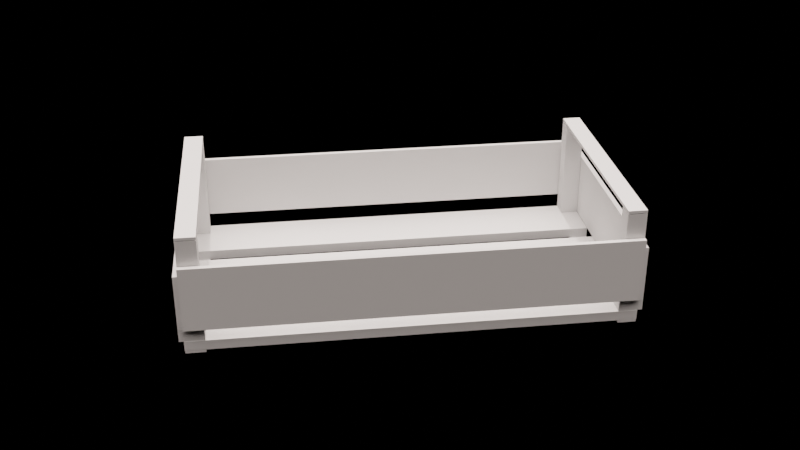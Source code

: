 # Source: gajba.blend  (saved by Blender 4.2.66; exported with 4.5.12 LTS)
import bpy
from mathutils import Matrix  # noqa: F401  (used for matrix-valued properties, if any)

bpy.ops.wm.read_factory_settings(use_empty=True)
scene = bpy.context.scene
scene.name = 'Scene'

# ---- collections
col_crate = bpy.data.collections.new('CRATE'); scene.collection.children.link(col_crate)

# ---- world
world_world = bpy.data.worlds.new('World'); scene.world = world_world
world_world.use_nodes = True; world_world.node_tree.nodes.clear()
_N = world_world.node_tree.nodes; _L = world_world.node_tree.links
n0 = _N.new('ShaderNodeBackground'); n0.name = 'Background'; n0.location = (370, 296)
n0.inputs[1].default_value = 0.2
n1 = _N.new('ShaderNodeOutputWorld'); n1.name = 'World Output'; n1.location = (565, 306)
n2 = _N.new('ShaderNodeTexSky'); n2.name = 'Sky Texture'; n2.location = (119, 315)
n2.sun_size = 1.571
n2.sun_intensity = 0.2
n2.sun_elevation = 1.571
n2.sun_rotation = 1.571
n2.air_density = 0.0
n2.dust_density = 0.0
n2.ozone_density = 0.0
_L.new(n0.outputs[0], n1.inputs[0])
_L.new(n2.outputs[0], n0.inputs[0])
n1.is_active_output = True
world_world.color = (0.05088, 0.05088, 0.05088)
world_world.use_sun_shadow = False
world_world.sun_shadow_jitter_overblur = 0.0
world_world.light_settings.ao_factor = 0.1

# ---- meshes
me_cube_002 = bpy.data.meshes.new('Cube.002')
me_cube_002.from_pydata([(1.023, -2.028, 1.199), (1.203, -2.028, 1.199), (1.023, -2.227, 1.199), (1.203, -2.227, 1.199), (1.023, 2.227, 1.199), (1.023, 2.037, 1.199), (1.203, 2.227, 1.199), (1.203, 2.037, 1.199), (1.213, -2.227, 0.9426), (1.213, -2.227, 0.2778), (1.213, 2.227, 0.2778), (1.213, 2.227, 0.9426), (1.263, -2.227, 0.2778), (1.263, -2.227, 0.9426), (1.263, 2.227, 0.9426), (1.263, 2.227, 0.2778), (1.203, -2.228, 0.835), (1.203, -2.228, 0.1277), (1.203, -2.278, 0.835), (1.203, -2.278, 0.1277), (1.203, 2.229, 0.8274), (1.203, 2.229, 0.1313), (1.203, 2.279, 0.1313), (1.203, 2.279, 0.8274), (1.203, 2.227, 1.208), (1.203, 2.037, 1.208), (1.203, 2.227, 1.238), (1.203, 2.037, 1.238), (1.203, -2.028, 1.208), (1.203, -2.227, 1.208), (1.203, -2.028, 1.238), (1.203, -2.227, 1.238), (-1.023, -2.028, 1.199), (-1.203, -2.028, 1.199), (-1.023, -2.227, 1.199), (-1.203, -2.227, 1.199), (-1.023, 2.227, 1.199), (-1.023, 2.037, 1.199), (-1.203, 2.227, 1.199), (-1.203, 2.037, 1.199), (-1.213, -2.227, 0.9426), (-1.213, -2.227, 0.2778), (-1.213, 2.227, 0.2778), (-1.213, 2.227, 0.9426), (-1.263, -2.227, 0.2778), (-1.263, -2.227, 0.9426), (-1.263, 2.227, 0.9426), (-1.263, 2.227, 0.2778), (-1.203, -2.228, 0.1277), (-1.203, -2.228, 0.835), (-1.203, -2.278, 0.835), (-1.203, -2.278, 0.1277), (-1.203, 2.229, 0.8274), (-1.203, 2.229, 0.1313), (-1.203, 2.279, 0.1313), (-1.203, 2.279, 0.8274), (-1.203, 2.227, 1.208), (-1.203, 2.037, 1.208), (-1.203, 2.227, 1.238), (-1.203, 2.037, 1.238), (-1.203, -2.028, 1.208), (-1.203, -2.227, 1.208), (-1.203, -2.028, 1.238), (-1.203, -2.227, 1.238), (1.203, -2.028, -0.005567), (1.203, -2.227, -0.005567), (1.203, -2.028, 0.02443), (1.203, -2.227, 0.02443), (-1.203, -2.028, -0.005567), (-1.203, -2.227, -0.005567), (-1.203, -2.028, 0.02443), (-1.203, -2.227, 0.02443), (1.203, 2.227, -0.005567), (1.203, 2.037, -0.005567), (1.203, 2.227, 0.02443), (1.203, 2.037, 0.02443), (-1.203, 2.227, -0.005567), (-1.203, 2.037, -0.005567), (-1.203, 2.227, 0.02443), (-1.203, 2.037, 0.02443), (1.203, 2.227, 0.1295), (1.203, 2.037, 0.1295), (1.023, 2.037, 0.1295), (1.023, 2.227, 0.1295), (-1.203, 2.227, 0.1295), (-1.203, 2.037, 0.1295), (-1.023, 2.037, 0.1295), (-1.023, 2.227, 0.1295), (-1.023, -2.028, 0.1295), (-1.203, -2.028, 0.1295), (-1.203, -2.227, 0.1295), (-1.023, -2.227, 0.1295), (1.023, -2.028, 0.1295), (1.203, -2.028, 0.1295), (1.203, -2.227, 0.1295), (1.023, -2.227, 0.1295), (-1.205, -2.231, 0.02481), (-1.205, -2.231, 0.1269), (-1.205, 2.23, 0.02481), (-1.205, 2.23, 0.1269), (-0.5973, -2.231, 0.02481), (-0.5973, -2.231, 0.1269), (-0.5973, 2.23, 0.02481), (-0.5973, 2.23, 0.1269), (-0.3889, -2.231, 0.02481), (-0.3889, -2.231, 0.1269), (-0.3889, 2.23, 0.02481), (-0.3889, 2.23, 0.1269), (0.3892, -2.231, 0.02481), (0.3892, -2.231, 0.1269), (0.3892, 2.23, 0.02481), (0.3892, 2.23, 0.1269), (0.5977, -2.231, 0.02481), (0.5977, -2.231, 0.1269), (0.5977, 2.23, 0.02481), (0.5977, 2.23, 0.1269), (1.206, -2.231, 0.02481), (1.206, -2.231, 0.1269), (1.206, 2.23, 0.02481), (1.206, 2.23, 0.1269)], [], [(80, 7, 81), (92, 1, 93), (1, 2, 3), (4, 7, 6), (82, 4, 83), (81, 5, 82), (93, 3, 94), (95, 0, 92), (94, 2, 95), (83, 6, 80), (10, 12, 9), (14, 12, 15), (8, 14, 11), (9, 13, 8), (11, 15, 10), (51, 17, 19), (49, 17, 48), (19, 50, 51), (50, 16, 49), (16, 19, 17), (54, 23, 22), (55, 20, 23), (53, 22, 21), (21, 23, 20), (52, 21, 20), (24, 57, 56), (24, 27, 25), (63, 30, 62), (30, 60, 62), (29, 63, 61), (28, 31, 29), (39, 84, 85), (33, 88, 89), (33, 34, 32), (39, 36, 38), (36, 86, 87), (37, 85, 86), (35, 89, 90), (32, 91, 88), (34, 90, 91), (38, 87, 84), (47, 41, 44), (44, 46, 47), (46, 40, 43), (45, 41, 40), (47, 43, 42), (51, 49, 48), (55, 53, 52), (27, 58, 59), (25, 59, 57), (26, 56, 58), (59, 56, 57), (28, 61, 60), (63, 60, 61), (71, 66, 70), (66, 68, 70), (65, 71, 69), (64, 67, 65), (64, 69, 68), (71, 68, 69), (79, 74, 78), (73, 79, 77), (78, 72, 76), (72, 75, 73), (72, 77, 76), (79, 76, 77), (95, 93, 94), (83, 81, 82), (41, 43, 40), (8, 10, 9), (87, 85, 84), (91, 89, 88), (97, 98, 96), (99, 102, 98), (103, 100, 102), (101, 96, 100), (102, 96, 98), (99, 101, 103), (105, 106, 104), (107, 110, 106), (111, 108, 110), (109, 104, 108), (110, 104, 106), (107, 109, 111), (113, 114, 112), (115, 118, 114), (119, 116, 118), (117, 112, 116), (118, 112, 114), (115, 117, 119), (80, 6, 7), (92, 0, 1), (1, 0, 2), (4, 5, 7), (82, 5, 4), (81, 7, 5), (93, 1, 3), (95, 2, 0), (94, 3, 2), (83, 4, 6), (10, 15, 12), (14, 13, 12), (8, 13, 14), (9, 12, 13), (11, 14, 15), (51, 48, 17), (49, 16, 17), (19, 18, 50), (50, 18, 16), (16, 18, 19), (54, 55, 23), (55, 52, 20), (53, 54, 22), (21, 22, 23), (52, 53, 21), (24, 25, 57), (24, 26, 27), (63, 31, 30), (30, 28, 60), (29, 31, 63), (28, 30, 31), (39, 38, 84), (33, 32, 88), (33, 35, 34), (39, 37, 36), (36, 37, 86), (37, 39, 85), (35, 33, 89), (32, 34, 91), (34, 35, 90), (38, 36, 87), (47, 42, 41), (44, 45, 46), (46, 45, 40), (45, 44, 41), (47, 46, 43), (51, 50, 49), (55, 54, 53), (27, 26, 58), (25, 27, 59), (26, 24, 56), (59, 58, 56), (28, 29, 61), (63, 62, 60), (71, 67, 66), (66, 64, 68), (65, 67, 71), (64, 66, 67), (64, 65, 69), (71, 70, 68), (79, 75, 74), (73, 75, 79), (78, 74, 72), (72, 74, 75), (72, 73, 77), (79, 78, 76), (95, 92, 93), (83, 80, 81), (41, 42, 43), (8, 11, 10), (87, 86, 85), (91, 90, 89), (97, 99, 98), (99, 103, 102), (103, 101, 100), (101, 97, 96), (102, 100, 96), (99, 97, 101), (105, 107, 106), (107, 111, 110), (111, 109, 108), (109, 105, 104), (110, 108, 104), (107, 105, 109), (113, 115, 114), (115, 119, 118), (119, 117, 116), (117, 113, 112), (118, 116, 112), (115, 113, 117)])
_uv = me_cube_002.uv_layers.new(name='UVMap')
_uv.uv.foreach_set('vector', [0.4435, 0.9408, 0.4751, 0.7634, 0.4751, 0.9408, 0.2397, 0.9416, 0.2694, 0.7642, 0.2694, 0.9416, 0.2694, 0.7642, 0.2397, 0.7311, 0.2694, 0.7311, 0.5049, 0.7318, 0.4751, 0.7634, 0.4751, 0.7318, 0.5049, 0.9408, 0.5365, 0.7634, 0.5365, 0.9408, 0.4751, 0.9408, 0.5049, 0.7634, 0.5049, 0.9408, 0.2694, 0.9416, 0.3025, 0.7642, 0.3025, 0.9416, 0.2066, 0.9416, 0.2397, 0.7642, 0.2397, 0.9416, 0.1768, 0.9416, 0.2066, 0.7642, 0.2066, 0.9416, 0.5365, 0.9408, 0.5663, 0.7634, 0.5663, 0.9408, 0.5288, 0.5944, 0.5204, 0.1164, 0.5288, 0.1164, 0.4491, 0.5945, 0.5204, 0.1164, 0.5204, 0.5945, 0.4407, 0.1165, 0.4491, 0.5945, 0.4407, 0.5945, 0.4401, 0.005543, 0.4491, 0.1164, 0.4407, 0.1165, 0.4407, 0.5945, 0.4496, 0.7054, 0.4413, 0.7055, 0.8113, 0.7069, 0.8171, 0.9879, 0.8113, 0.9879, 0.7228, 0.7069, 0.6402, 0.9879, 0.6402, 0.7069, 0.8113, 0.9879, 0.7287, 0.7069, 0.8113, 0.7069, 0.7287, 0.7069, 0.7228, 0.9879, 0.7228, 0.7069, 0.7287, 0.9937, 0.8113, 0.9879, 0.8113, 0.9937, 0.8229, 0.7069, 0.9042, 0.9879, 0.8229, 0.9879, 0.9042, 0.7069, 0.9101, 0.9879, 0.9042, 0.9879, 0.8171, 0.7069, 0.8229, 0.9879, 0.8171, 0.9879, 0.8229, 0.9937, 0.9042, 0.9879, 0.9042, 0.9937, 0.9101, 0.7069, 0.9914, 0.9879, 0.9101, 0.9879, 0.9696, 0.3895, 0.9912, 0.6619, 0.9696, 0.6619, 0.9696, 0.3895, 0.9648, 0.3593, 0.9695, 0.3593, 0.9407, 0.3209, 0.9633, 0.04827, 0.9633, 0.3209, 0.9633, 0.04827, 0.968, 0.3209, 0.9633, 0.3209, 0.9359, 0.04829, 0.9407, 0.3209, 0.9359, 0.3209, 0.968, 0.04825, 0.9631, 0.01662, 0.9679, 0.0166, 0.3426, 0.9408, 0.311, 0.7634, 0.3426, 0.7634, 0.07578, 0.7642, 0.1056, 0.9416, 0.07578, 0.9416, 0.07578, 0.7642, 0.1056, 0.7311, 0.1056, 0.7642, 0.3426, 0.9408, 0.3724, 0.9724, 0.3426, 0.9724, 0.404, 0.9408, 0.3724, 0.7634, 0.404, 0.7634, 0.3724, 0.9408, 0.3426, 0.7634, 0.3724, 0.7634, 0.04269, 0.7642, 0.07578, 0.9416, 0.04269, 0.9416, 0.1056, 0.7642, 0.1387, 0.9416, 0.1056, 0.9416, 0.1387, 0.7642, 0.1685, 0.9416, 0.1387, 0.9416, 0.4338, 0.9408, 0.404, 0.7634, 0.4338, 0.7634, 0.3561, 0.1204, 0.3645, 0.5984, 0.3561, 0.5984, 0.3561, 0.5984, 0.2848, 0.1204, 0.3561, 0.1204, 0.2848, 0.1204, 0.2765, 0.5984, 0.2765, 0.1203, 0.2848, 0.5984, 0.2758, 0.7093, 0.2765, 0.5984, 0.2855, 0.009458, 0.2765, 0.1203, 0.2771, 0.009406, 0.8113, 0.7069, 0.7287, 0.7011, 0.8113, 0.7011, 0.9042, 0.7069, 0.8229, 0.7011, 0.9042, 0.7011, 0.9433, 0.3895, 0.9649, 0.6619, 0.9433, 0.6619, 0.9386, 0.3895, 0.9433, 0.6619, 0.9386, 0.6619, 0.9649, 0.3895, 0.9696, 0.6619, 0.9649, 0.6619, 0.965, 0.6921, 0.9696, 0.6619, 0.9698, 0.6921, 0.968, 0.04825, 0.9907, 0.3209, 0.968, 0.3209, 0.9634, 0.3526, 0.968, 0.3209, 0.9682, 0.3526, 0.8958, 0.05023, 0.8732, 0.3229, 0.8732, 0.05023, 0.8732, 0.3229, 0.8685, 0.05025, 0.8732, 0.05023, 0.9006, 0.3229, 0.8958, 0.05023, 0.9006, 0.05021, 0.9007, 0.3545, 0.8958, 0.3229, 0.9006, 0.3229, 0.9232, 0.3229, 0.9006, 0.05021, 0.9232, 0.05021, 0.8958, 0.05023, 0.9005, 0.01855, 0.9006, 0.05021, 0.9211, 0.3915, 0.8995, 0.6638, 0.8995, 0.3915, 0.9259, 0.6638, 0.9211, 0.3915, 0.9259, 0.3914, 0.8995, 0.3915, 0.8948, 0.6638, 0.8948, 0.3914, 0.8948, 0.6638, 0.8994, 0.694, 0.8946, 0.694, 0.8948, 0.6638, 0.8732, 0.3914, 0.8948, 0.3914, 0.8997, 0.3613, 0.8948, 0.3914, 0.8949, 0.3612, 0.2397, 0.9747, 0.2694, 0.9416, 0.2694, 0.9747, 0.5049, 0.9724, 0.4751, 0.9408, 0.5049, 0.9408, 0.2051, 0.5984, 0.2765, 0.1203, 0.2765, 0.5984, 0.4407, 0.1165, 0.3694, 0.5945, 0.3694, 0.1165, 0.3724, 0.7318, 0.3426, 0.7634, 0.3426, 0.7318, 0.1056, 0.9747, 0.07578, 0.9416, 0.1056, 0.9416, 0.7741, 0.1027, 0.7629, 0.594, 0.7629, 0.1027, 0.7741, 0.594, 0.7629, 0.661, 0.7629, 0.594, 0.8411, 0.594, 0.8524, 0.1027, 0.8524, 0.594, 0.7741, 0.03577, 0.7629, 0.1027, 0.7629, 0.03577, 0.6959, 0.594, 0.7629, 0.1027, 0.7629, 0.594, 0.7741, 0.594, 0.8411, 0.1027, 0.8411, 0.594, 0.1043, 0.5981, 0.1155, 0.1068, 0.1155, 0.5981, 0.1043, 0.1068, 0.1155, 0.02112, 0.1155, 0.1068, 0.01857, 0.1068, 0.007335, 0.5981, 0.007335, 0.1068, 0.1043, 0.6838, 0.1155, 0.5981, 0.1155, 0.6838, 0.2012, 0.1068, 0.1155, 0.5981, 0.1155, 0.1068, 0.1043, 0.1068, 0.01857, 0.5981, 0.01857, 0.1068, 0.6788, 0.594, 0.6901, 0.1027, 0.6901, 0.594, 0.6118, 0.03577, 0.6006, 0.1027, 0.6006, 0.03577, 0.6118, 0.1027, 0.6006, 0.594, 0.6006, 0.1027, 0.6118, 0.594, 0.6006, 0.661, 0.6006, 0.594, 0.6006, 0.1027, 0.5336, 0.594, 0.5336, 0.1027, 0.6788, 0.1027, 0.6118, 0.594, 0.6118, 0.1027, 0.4435, 0.9408, 0.4435, 0.7634, 0.4751, 0.7634, 0.2397, 0.9416, 0.2397, 0.7642, 0.2694, 0.7642, 0.2694, 0.7642, 0.2397, 0.7642, 0.2397, 0.7311, 0.5049, 0.7318, 0.5049, 0.7634, 0.4751, 0.7634, 0.5049, 0.9408, 0.5049, 0.7634, 0.5365, 0.7634, 0.4751, 0.9408, 0.4751, 0.7634, 0.5049, 0.7634, 0.2694, 0.9416, 0.2694, 0.7642, 0.3025, 0.7642, 0.2066, 0.9416, 0.2066, 0.7642, 0.2397, 0.7642, 0.1768, 0.9416, 0.1768, 0.7642, 0.2066, 0.7642, 0.5365, 0.9408, 0.5365, 0.7634, 0.5663, 0.7634, 0.5288, 0.5944, 0.5204, 0.5945, 0.5204, 0.1164, 0.4491, 0.5945, 0.4491, 0.1164, 0.5204, 0.1164, 0.4407, 0.1165, 0.4491, 0.1164, 0.4491, 0.5945, 0.4401, 0.005543, 0.4485, 0.0055, 0.4491, 0.1164, 0.4407, 0.5945, 0.4491, 0.5945, 0.4496, 0.7054, 0.8113, 0.7069, 0.8171, 0.7069, 0.8171, 0.9879, 0.7228, 0.7069, 0.7228, 0.9879, 0.6402, 0.9879, 0.8113, 0.9879, 0.7287, 0.9879, 0.7287, 0.7069, 0.7287, 0.7069, 0.7287, 0.9879, 0.7228, 0.9879, 0.7287, 0.9937, 0.7287, 0.9879, 0.8113, 0.9879, 0.8229, 0.7069, 0.9042, 0.7069, 0.9042, 0.9879, 0.9042, 0.7069, 0.9101, 0.7069, 0.9101, 0.9879, 0.8171, 0.7069, 0.8229, 0.7069, 0.8229, 0.9879, 0.8229, 0.9937, 0.8229, 0.9879, 0.9042, 0.9879, 0.9101, 0.7069, 0.9914, 0.7069, 0.9914, 0.9879, 0.9696, 0.3895, 0.9912, 0.3895, 0.9912, 0.6619, 0.9696, 0.3895, 0.9649, 0.3895, 0.9648, 0.3593, 0.9407, 0.3209, 0.9407, 0.04827, 0.9633, 0.04827, 0.9633, 0.04827, 0.968, 0.04825, 0.968, 0.3209, 0.9359, 0.04829, 0.9407, 0.04827, 0.9407, 0.3209, 0.968, 0.04825, 0.9633, 0.04827, 0.9631, 0.01662, 0.3426, 0.9408, 0.311, 0.9408, 0.311, 0.7634, 0.07578, 0.7642, 0.1056, 0.7642, 0.1056, 0.9416, 0.07578, 0.7642, 0.07578, 0.7311, 0.1056, 0.7311, 0.3426, 0.9408, 0.3724, 0.9408, 0.3724, 0.9724, 0.404, 0.9408, 0.3724, 0.9408, 0.3724, 0.7634, 0.3724, 0.9408, 0.3426, 0.9408, 0.3426, 0.7634, 0.04269, 0.7642, 0.07578, 0.7642, 0.07578, 0.9416, 0.1056, 0.7642, 0.1387, 0.7642, 0.1387, 0.9416, 0.1387, 0.7642, 0.1685, 0.7642, 0.1685, 0.9416, 0.4338, 0.9408, 0.404, 0.9408, 0.404, 0.7634, 0.3561, 0.1204, 0.3645, 0.1203, 0.3645, 0.5984, 0.3561, 0.5984, 0.2848, 0.5984, 0.2848, 0.1204, 0.2848, 0.1204, 0.2848, 0.5984, 0.2765, 0.5984, 0.2848, 0.5984, 0.2841, 0.7094, 0.2758, 0.7093, 0.2855, 0.009458, 0.2848, 0.1204, 0.2765, 0.1203, 0.8113, 0.7069, 0.7287, 0.7069, 0.7287, 0.7011, 0.9042, 0.7069, 0.8229, 0.7069, 0.8229, 0.7011, 0.9433, 0.3895, 0.9649, 0.3895, 0.9649, 0.6619, 0.9386, 0.3895, 0.9433, 0.3895, 0.9433, 0.6619, 0.9649, 0.3895, 0.9696, 0.3895, 0.9696, 0.6619, 0.965, 0.6921, 0.9649, 0.6619, 0.9696, 0.6619, 0.968, 0.04825, 0.9907, 0.04825, 0.9907, 0.3209, 0.9634, 0.3526, 0.9633, 0.3209, 0.968, 0.3209, 0.8958, 0.05023, 0.8958, 0.3229, 0.8732, 0.3229, 0.8732, 0.3229, 0.8685, 0.3229, 0.8685, 0.05025, 0.9006, 0.3229, 0.8958, 0.3229, 0.8958, 0.05023, 0.9007, 0.3545, 0.896, 0.3545, 0.8958, 0.3229, 0.9232, 0.3229, 0.9006, 0.3229, 0.9006, 0.05021, 0.8958, 0.05023, 0.8957, 0.01858, 0.9005, 0.01855, 0.9211, 0.3915, 0.9211, 0.6638, 0.8995, 0.6638, 0.9259, 0.6638, 0.9211, 0.6638, 0.9211, 0.3915, 0.8995, 0.3915, 0.8995, 0.6638, 0.8948, 0.6638, 0.8948, 0.6638, 0.8995, 0.6638, 0.8994, 0.694, 0.8948, 0.6638, 0.8732, 0.6638, 0.8732, 0.3914, 0.8997, 0.3613, 0.8995, 0.3915, 0.8948, 0.3914, 0.2397, 0.9747, 0.2397, 0.9416, 0.2694, 0.9416, 0.5049, 0.9724, 0.4751, 0.9724, 0.4751, 0.9408, 0.2051, 0.5984, 0.2051, 0.1203, 0.2765, 0.1203, 0.4407, 0.1165, 0.4407, 0.5945, 0.3694, 0.5945, 0.3724, 0.7318, 0.3724, 0.7634, 0.3426, 0.7634, 0.1056, 0.9747, 0.07578, 0.9747, 0.07578, 0.9416, 0.7741, 0.1027, 0.7741, 0.594, 0.7629, 0.594, 0.7741, 0.594, 0.7741, 0.661, 0.7629, 0.661, 0.8411, 0.594, 0.8411, 0.1027, 0.8524, 0.1027, 0.7741, 0.03577, 0.7741, 0.1027, 0.7629, 0.1027, 0.6959, 0.594, 0.6959, 0.1027, 0.7629, 0.1027, 0.7741, 0.594, 0.7741, 0.1027, 0.8411, 0.1027, 0.1043, 0.5981, 0.1043, 0.1068, 0.1155, 0.1068, 0.1043, 0.1068, 0.1043, 0.02113, 0.1155, 0.02112, 0.01857, 0.1068, 0.01857, 0.5981, 0.007335, 0.5981, 0.1043, 0.6838, 0.1043, 0.5981, 0.1155, 0.5981, 0.2012, 0.1068, 0.2012, 0.5981, 0.1155, 0.5981, 0.1043, 0.1068, 0.1043, 0.5981, 0.01857, 0.5981, 0.6788, 0.594, 0.6788, 0.1027, 0.6901, 0.1027, 0.6118, 0.03577, 0.6118, 0.1027, 0.6006, 0.1027, 0.6118, 0.1027, 0.6118, 0.594, 0.6006, 0.594, 0.6118, 0.594, 0.6118, 0.661, 0.6006, 0.661, 0.6006, 0.1027, 0.6006, 0.594, 0.5336, 0.594, 0.6788, 0.1027, 0.6788, 0.594, 0.6118, 0.594])
me_cube_002.materials.append(None)
me_cube_002.use_remesh_fix_poles = True
me_cube_002.use_remesh_preserve_attributes = False
me_cube_002.use_mirror_vertex_groups = False
me_cube_002.update()

# ---- objects
ob_base_caixote = bpy.data.objects.new('base_caixote', me_cube_002)

# ---- transforms, parenting, visibility, modifiers, constraints
ob_base_caixote.location = (0.1577, -0.1249, 0.0002573)
ob_base_caixote.rotation_euler = (0.0, -0.0, -0.7462)
ob_base_caixote.scale = (0.1305, 0.1305, 0.1305)
ob_base_caixote.lineart.crease_threshold = 0.0

# ---- collection membership
col_crate.objects.link(ob_base_caixote)

# ---- scene / render settings (as saved in the file)
scene.frame_start = 1; scene.frame_end = 50; scene.frame_set(1)
scene.render.engine = 'CYCLES'
scene.render.fps = 25
scene.render.use_high_quality_normals = True
scene.render.use_border = True
scene.render.use_simplify = True
scene.render.line_thickness_mode = 'RELATIVE'
scene.cycles.samples = 512
scene.cycles.sampling_pattern = 'TABULATED_SOBOL'
scene.cycles.use_adaptive_sampling = False
scene.cycles.use_light_tree = False
scene.eevee.taa_render_samples = 1024
scene.eevee.use_gtao = True
scene.eevee.gtao_quality = 1.0
scene.eevee.gtao_distance = 0.5
scene.eevee.fast_gi_quality = 1.0
scene.eevee.use_raytracing = True
scene.view_settings.view_transform = 'Filmic'
bpy.context.view_layer.update()

# ---- added for rendering (the .blend has no active camera): camera
cam_auto = bpy.data.cameras.new('AutoCamera')
cam_auto.lens = 50.0
cam_auto.sensor_width = 36.0
cam_auto.clip_end = 1000.0
ob_auto_camera = bpy.data.objects.new('AutoCamera', cam_auto)
scene.collection.objects.link(ob_auto_camera)
ob_auto_camera.location = (1.02544, -1.16603, 0.774826)
ob_auto_camera.rotation_euler = (1.09748, -7.21219e-08, 0.694738)
scene.camera = ob_auto_camera
bpy.context.view_layer.update()
